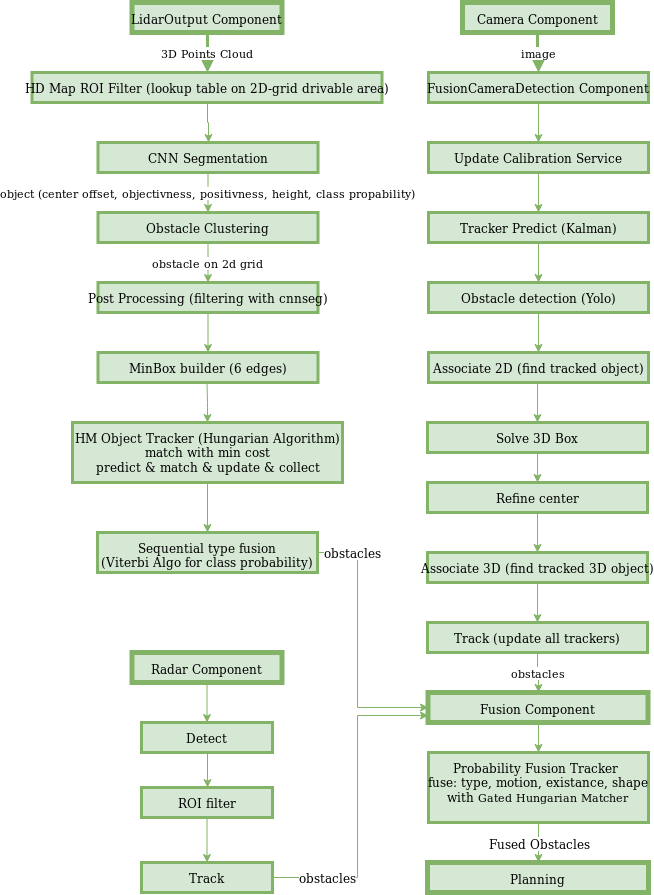

The diagram above was exported from draw.io. Its source (the exported page's mxGraphModel, read from the mxfile embedded in the PNG):
<mxGraphModel dx="1341" dy="762" grid="1" gridSize="10" guides="1" tooltips="1" connect="1" arrows="1" fold="1" page="1" pageScale="1" pageWidth="827" pageHeight="1169" math="0" shadow="0">
  <root>
    <mxCell id="0" />
    <mxCell id="1" parent="0" />
    <mxCell id="aQB2S5AdavvrcGvj7ASu-17" value="3D Points Cloud" style="edgeStyle=orthogonalEdgeStyle;rounded=0;orthogonalLoop=1;jettySize=auto;html=1;exitX=0.5;exitY=1;exitDx=0;exitDy=0;strokeColor=#82b366;strokeWidth=3;align=center;fillColor=#d5e8d4;" parent="1" source="aQB2S5AdavvrcGvj7ASu-1" target="aQB2S5AdavvrcGvj7ASu-4" edge="1">
      <mxGeometry relative="1" as="geometry" />
    </mxCell>
    <mxCell id="aQB2S5AdavvrcGvj7ASu-1" value="LidarOutput Component" style="text;html=1;strokeColor=#82b366;strokeWidth=5;fillColor=#d5e8d4;align=center;" parent="1" vertex="1">
      <mxGeometry x="144.5" y="20" width="150" height="30" as="geometry" />
    </mxCell>
    <mxCell id="PCZevF-wOlvaMKju_GZv-2" value="" style="edgeStyle=orthogonalEdgeStyle;rounded=0;orthogonalLoop=1;jettySize=auto;html=1;fillColor=#d5e8d4;strokeColor=#82b366;align=center;" parent="1" source="aQB2S5AdavvrcGvj7ASu-4" target="PCZevF-wOlvaMKju_GZv-1" edge="1">
      <mxGeometry relative="1" as="geometry" />
    </mxCell>
    <mxCell id="aQB2S5AdavvrcGvj7ASu-4" value="HD Map ROI Filter (lookup table on 2D-grid drivable area)" style="text;html=1;strokeWidth=3;strokeColor=#82b366;fillColor=#d5e8d4;align=center;" parent="1" vertex="1">
      <mxGeometry x="44.5" y="90" width="350" height="30" as="geometry" />
    </mxCell>
    <mxCell id="PCZevF-wOlvaMKju_GZv-4" value="object (center offset, objectivness, positivness, height, class propability)" style="edgeStyle=orthogonalEdgeStyle;rounded=0;orthogonalLoop=1;jettySize=auto;html=1;fillColor=#d5e8d4;strokeColor=#82b366;align=center;" parent="1" source="PCZevF-wOlvaMKju_GZv-1" target="PCZevF-wOlvaMKju_GZv-3" edge="1">
      <mxGeometry relative="1" as="geometry" />
    </mxCell>
    <mxCell id="PCZevF-wOlvaMKju_GZv-1" value="CNN Segmentation" style="text;html=1;strokeWidth=3;strokeColor=#82b366;fillColor=#d5e8d4;align=center;" parent="1" vertex="1">
      <mxGeometry x="110.5" y="160" width="220" height="30" as="geometry" />
    </mxCell>
    <mxCell id="PCZevF-wOlvaMKju_GZv-6" value="obstacle on 2d grid" style="edgeStyle=orthogonalEdgeStyle;rounded=0;orthogonalLoop=1;jettySize=auto;html=1;fillColor=#d5e8d4;strokeColor=#82b366;align=center;" parent="1" source="PCZevF-wOlvaMKju_GZv-3" target="PCZevF-wOlvaMKju_GZv-5" edge="1">
      <mxGeometry relative="1" as="geometry" />
    </mxCell>
    <mxCell id="PCZevF-wOlvaMKju_GZv-3" value="Obstacle Clustering" style="text;html=1;strokeWidth=3;strokeColor=#82b366;fillColor=#d5e8d4;align=center;" parent="1" vertex="1">
      <mxGeometry x="110.5" y="230" width="220" height="30" as="geometry" />
    </mxCell>
    <mxCell id="PCZevF-wOlvaMKju_GZv-8" value="" style="edgeStyle=orthogonalEdgeStyle;rounded=0;orthogonalLoop=1;jettySize=auto;html=1;fillColor=#d5e8d4;strokeColor=#82b366;align=center;" parent="1" source="PCZevF-wOlvaMKju_GZv-5" edge="1">
      <mxGeometry relative="1" as="geometry">
        <mxPoint x="220.5" y="370" as="targetPoint" />
      </mxGeometry>
    </mxCell>
    <mxCell id="PCZevF-wOlvaMKju_GZv-5" value="Post Processing (filtering with cnnseg)" style="text;html=1;strokeWidth=3;strokeColor=#82b366;fillColor=#d5e8d4;align=center;" parent="1" vertex="1">
      <mxGeometry x="110.5" y="300" width="220" height="30" as="geometry" />
    </mxCell>
    <mxCell id="PCZevF-wOlvaMKju_GZv-9" value="MinBox builder (6 edges)" style="text;html=1;strokeWidth=3;strokeColor=#82b366;fillColor=#d5e8d4;align=center;" parent="1" vertex="1">
      <mxGeometry x="110.5" y="370" width="220" height="30" as="geometry" />
    </mxCell>
    <mxCell id="PCZevF-wOlvaMKju_GZv-14" value="" style="edgeStyle=orthogonalEdgeStyle;rounded=0;orthogonalLoop=1;jettySize=auto;html=1;fillColor=#d5e8d4;strokeColor=#82b366;align=center;" parent="1" target="PCZevF-wOlvaMKju_GZv-13" edge="1">
      <mxGeometry relative="1" as="geometry">
        <mxPoint x="219.5" y="400" as="sourcePoint" />
      </mxGeometry>
    </mxCell>
    <mxCell id="PCZevF-wOlvaMKju_GZv-13" value="HM Object Tracker (Hungarian Algorithm)&lt;br&gt;match with min cost&lt;br&gt;predict &amp;amp; match &amp;amp; update &amp;amp; collect" style="text;html=1;strokeWidth=3;strokeColor=#82b366;fillColor=#d5e8d4;align=center;" parent="1" vertex="1">
      <mxGeometry x="85" y="440" width="270" height="60" as="geometry" />
    </mxCell>
    <mxCell id="PCZevF-wOlvaMKju_GZv-18" value="" style="edgeStyle=orthogonalEdgeStyle;rounded=0;orthogonalLoop=1;jettySize=auto;html=1;fillColor=#d5e8d4;strokeColor=#82b366;exitX=0.5;exitY=1;exitDx=0;exitDy=0;align=center;" parent="1" source="PCZevF-wOlvaMKju_GZv-13" target="PCZevF-wOlvaMKju_GZv-17" edge="1">
      <mxGeometry relative="1" as="geometry">
        <mxPoint x="219.5" y="530" as="sourcePoint" />
      </mxGeometry>
    </mxCell>
    <mxCell id="PCZevF-wOlvaMKju_GZv-17" value="Sequential type fusion &lt;br&gt;(Viterbi Algo for class probability)" style="text;html=1;strokeWidth=3;strokeColor=#82b366;fillColor=#d5e8d4;align=center;" parent="1" vertex="1">
      <mxGeometry x="110" y="550" width="220" height="40" as="geometry" />
    </mxCell>
    <mxCell id="PCZevF-wOlvaMKju_GZv-23" value="" style="edgeStyle=orthogonalEdgeStyle;rounded=0;orthogonalLoop=1;jettySize=auto;html=1;fillColor=#d5e8d4;strokeColor=#82b366;entryX=0;entryY=0.5;entryDx=0;entryDy=0;exitX=1;exitY=0.5;exitDx=0;exitDy=0;align=center;" parent="1" source="PCZevF-wOlvaMKju_GZv-17" target="zX5EHWtIz5X09f41-SAF-25" edge="1">
      <mxGeometry relative="1" as="geometry">
        <mxPoint x="219.8275862068965" y="710.0689655172414" as="targetPoint" />
        <mxPoint x="219.8275862068965" y="670" as="sourcePoint" />
        <Array as="points">
          <mxPoint x="370" y="570" />
          <mxPoint x="370" y="725" />
        </Array>
      </mxGeometry>
    </mxCell>
    <mxCell id="zX5EHWtIz5X09f41-SAF-30" value="obstacles" style="text;html=1;resizable=0;points=[];align=center;verticalAlign=middle;labelBackgroundColor=#ffffff;" parent="PCZevF-wOlvaMKju_GZv-23" vertex="1" connectable="0">
      <mxGeometry x="-0.7346" y="1" relative="1" as="geometry">
        <mxPoint as="offset" />
      </mxGeometry>
    </mxCell>
    <mxCell id="zX5EHWtIz5X09f41-SAF-4" value="image" style="edgeStyle=orthogonalEdgeStyle;rounded=0;orthogonalLoop=1;jettySize=auto;html=1;exitX=0.5;exitY=1;exitDx=0;exitDy=0;strokeColor=#82b366;strokeWidth=3;align=center;fillColor=#d5e8d4;" parent="1" source="zX5EHWtIz5X09f41-SAF-5" target="zX5EHWtIz5X09f41-SAF-7" edge="1">
      <mxGeometry relative="1" as="geometry" />
    </mxCell>
    <mxCell id="zX5EHWtIz5X09f41-SAF-5" value="Camera Component" style="text;html=1;strokeColor=#82b366;strokeWidth=5;fillColor=#d5e8d4;align=center;" parent="1" vertex="1">
      <mxGeometry x="475" y="20" width="150" height="30" as="geometry" />
    </mxCell>
    <mxCell id="zX5EHWtIz5X09f41-SAF-6" value="" style="edgeStyle=orthogonalEdgeStyle;rounded=0;orthogonalLoop=1;jettySize=auto;html=1;fillColor=#d5e8d4;strokeColor=#82b366;align=center;" parent="1" source="zX5EHWtIz5X09f41-SAF-7" target="zX5EHWtIz5X09f41-SAF-9" edge="1">
      <mxGeometry relative="1" as="geometry" />
    </mxCell>
    <mxCell id="zX5EHWtIz5X09f41-SAF-7" value="FusionCameraDetection Component" style="text;html=1;strokeWidth=3;strokeColor=#82b366;fillColor=#d5e8d4;align=center;" parent="1" vertex="1">
      <mxGeometry x="441" y="90" width="220" height="30" as="geometry" />
    </mxCell>
    <mxCell id="zX5EHWtIz5X09f41-SAF-8" value="" style="edgeStyle=orthogonalEdgeStyle;rounded=0;orthogonalLoop=1;jettySize=auto;html=1;fillColor=#d5e8d4;strokeColor=#82b366;align=center;" parent="1" source="zX5EHWtIz5X09f41-SAF-9" target="zX5EHWtIz5X09f41-SAF-11" edge="1">
      <mxGeometry relative="1" as="geometry" />
    </mxCell>
    <mxCell id="zX5EHWtIz5X09f41-SAF-9" value="Update Calibration Service" style="text;html=1;strokeWidth=3;strokeColor=#82b366;fillColor=#d5e8d4;align=center;" parent="1" vertex="1">
      <mxGeometry x="441" y="160" width="220" height="30" as="geometry" />
    </mxCell>
    <mxCell id="zX5EHWtIz5X09f41-SAF-10" value="" style="edgeStyle=orthogonalEdgeStyle;rounded=0;orthogonalLoop=1;jettySize=auto;html=1;fillColor=#d5e8d4;strokeColor=#82b366;align=center;" parent="1" source="zX5EHWtIz5X09f41-SAF-11" target="zX5EHWtIz5X09f41-SAF-13" edge="1">
      <mxGeometry relative="1" as="geometry" />
    </mxCell>
    <mxCell id="zX5EHWtIz5X09f41-SAF-11" value="Tracker Predict (Kalman)" style="text;html=1;strokeWidth=3;strokeColor=#82b366;fillColor=#d5e8d4;align=center;" parent="1" vertex="1">
      <mxGeometry x="441" y="230" width="220" height="30" as="geometry" />
    </mxCell>
    <mxCell id="zX5EHWtIz5X09f41-SAF-12" value="" style="edgeStyle=orthogonalEdgeStyle;rounded=0;orthogonalLoop=1;jettySize=auto;html=1;fillColor=#d5e8d4;strokeColor=#82b366;align=center;" parent="1" source="zX5EHWtIz5X09f41-SAF-13" edge="1">
      <mxGeometry relative="1" as="geometry">
        <mxPoint x="551" y="370" as="targetPoint" />
      </mxGeometry>
    </mxCell>
    <mxCell id="zX5EHWtIz5X09f41-SAF-13" value="Obstacle detection (Yolo)" style="text;html=1;strokeWidth=3;strokeColor=#82b366;fillColor=#d5e8d4;align=center;" parent="1" vertex="1">
      <mxGeometry x="441" y="300" width="220" height="30" as="geometry" />
    </mxCell>
    <mxCell id="zX5EHWtIz5X09f41-SAF-14" value="Associate 2D (find tracked object)" style="text;html=1;strokeWidth=3;strokeColor=#82b366;fillColor=#d5e8d4;align=center;" parent="1" vertex="1">
      <mxGeometry x="441" y="370" width="220" height="30" as="geometry" />
    </mxCell>
    <mxCell id="zX5EHWtIz5X09f41-SAF-15" value="" style="edgeStyle=orthogonalEdgeStyle;rounded=0;orthogonalLoop=1;jettySize=auto;html=1;fillColor=#d5e8d4;strokeColor=#82b366;align=center;" parent="1" target="zX5EHWtIz5X09f41-SAF-17" edge="1">
      <mxGeometry relative="1" as="geometry">
        <mxPoint x="550" y="400" as="sourcePoint" />
      </mxGeometry>
    </mxCell>
    <mxCell id="zX5EHWtIz5X09f41-SAF-16" value="" style="edgeStyle=orthogonalEdgeStyle;rounded=0;orthogonalLoop=1;jettySize=auto;html=1;fillColor=#d5e8d4;strokeColor=#82b366;align=center;" parent="1" source="zX5EHWtIz5X09f41-SAF-17" target="zX5EHWtIz5X09f41-SAF-19" edge="1">
      <mxGeometry relative="1" as="geometry" />
    </mxCell>
    <mxCell id="zX5EHWtIz5X09f41-SAF-17" value="Solve 3D Box" style="text;html=1;strokeWidth=3;strokeColor=#82b366;fillColor=#d5e8d4;align=center;" parent="1" vertex="1">
      <mxGeometry x="440" y="440" width="220" height="30" as="geometry" />
    </mxCell>
    <mxCell id="zX5EHWtIz5X09f41-SAF-18" value="" style="edgeStyle=orthogonalEdgeStyle;rounded=0;orthogonalLoop=1;jettySize=auto;html=1;fillColor=#d5e8d4;strokeColor=#82b366;align=center;" parent="1" source="zX5EHWtIz5X09f41-SAF-19" target="zX5EHWtIz5X09f41-SAF-21" edge="1">
      <mxGeometry relative="1" as="geometry" />
    </mxCell>
    <mxCell id="zX5EHWtIz5X09f41-SAF-19" value="Refine center" style="text;html=1;strokeWidth=3;strokeColor=#82b366;fillColor=#d5e8d4;align=center;" parent="1" vertex="1">
      <mxGeometry x="440" y="500" width="220" height="30" as="geometry" />
    </mxCell>
    <mxCell id="zX5EHWtIz5X09f41-SAF-20" value="" style="edgeStyle=orthogonalEdgeStyle;rounded=0;orthogonalLoop=1;jettySize=auto;html=1;fillColor=#d5e8d4;strokeColor=#82b366;align=center;" parent="1" source="zX5EHWtIz5X09f41-SAF-21" target="zX5EHWtIz5X09f41-SAF-23" edge="1">
      <mxGeometry relative="1" as="geometry" />
    </mxCell>
    <mxCell id="zX5EHWtIz5X09f41-SAF-21" value="Associate 3D (find tracked 3D object)" style="text;html=1;strokeWidth=3;strokeColor=#82b366;fillColor=#d5e8d4;align=center;" parent="1" vertex="1">
      <mxGeometry x="440" y="570" width="220" height="30" as="geometry" />
    </mxCell>
    <mxCell id="zX5EHWtIz5X09f41-SAF-22" value="obstacles" style="edgeStyle=orthogonalEdgeStyle;rounded=0;orthogonalLoop=1;jettySize=auto;html=1;fillColor=#d5e8d4;strokeColor=#82b366;entryX=0.5;entryY=0;entryDx=0;entryDy=0;align=center;" parent="1" source="zX5EHWtIz5X09f41-SAF-23" target="zX5EHWtIz5X09f41-SAF-25" edge="1">
      <mxGeometry relative="1" as="geometry">
        <mxPoint x="550.5" y="700" as="targetPoint" />
      </mxGeometry>
    </mxCell>
    <mxCell id="zX5EHWtIz5X09f41-SAF-23" value="Track (update all trackers)" style="text;html=1;strokeWidth=3;strokeColor=#82b366;fillColor=#d5e8d4;align=center;" parent="1" vertex="1">
      <mxGeometry x="440" y="640" width="220" height="30" as="geometry" />
    </mxCell>
    <mxCell id="zX5EHWtIz5X09f41-SAF-24" value="" style="edgeStyle=orthogonalEdgeStyle;rounded=0;orthogonalLoop=1;jettySize=auto;html=1;fillColor=#d5e8d4;strokeColor=#82b366;align=center;" parent="1" source="zX5EHWtIz5X09f41-SAF-25" target="zX5EHWtIz5X09f41-SAF-28" edge="1">
      <mxGeometry relative="1" as="geometry" />
    </mxCell>
    <mxCell id="zX5EHWtIz5X09f41-SAF-25" value="Fusion Component" style="text;html=1;strokeWidth=5;strokeColor=#82b366;fillColor=#d5e8d4;align=center;" parent="1" vertex="1">
      <mxGeometry x="440.5" y="710" width="220" height="30" as="geometry" />
    </mxCell>
    <mxCell id="zX5EHWtIz5X09f41-SAF-26" value="" style="edgeStyle=orthogonalEdgeStyle;rounded=0;orthogonalLoop=1;jettySize=auto;html=1;fillColor=#d5e8d4;strokeColor=#82b366;align=center;" parent="1" source="zX5EHWtIz5X09f41-SAF-28" target="zX5EHWtIz5X09f41-SAF-29" edge="1">
      <mxGeometry relative="1" as="geometry" />
    </mxCell>
    <mxCell id="zX5EHWtIz5X09f41-SAF-27" value="Fused Obstacles" style="text;html=1;resizable=0;points=[];align=center;verticalAlign=middle;labelBackgroundColor=#ffffff;" parent="zX5EHWtIz5X09f41-SAF-26" vertex="1" connectable="0">
      <mxGeometry y="1" relative="1" as="geometry">
        <mxPoint as="offset" />
      </mxGeometry>
    </mxCell>
    <mxCell id="zX5EHWtIz5X09f41-SAF-28" value="Probability Fusion Tracker&amp;nbsp;&lt;br&gt;fuse: type, motion, existance, shape&lt;br&gt;with&amp;nbsp;&lt;span style=&quot;font-family: &amp;quot;menlo&amp;quot; ; font-size: 11px&quot;&gt;Gated Hungarian Matcher&lt;/span&gt;&lt;br&gt;" style="text;html=1;strokeWidth=3;strokeColor=#82b366;fillColor=#d5e8d4;align=center;" parent="1" vertex="1">
      <mxGeometry x="441" y="770" width="220" height="70" as="geometry" />
    </mxCell>
    <mxCell id="zX5EHWtIz5X09f41-SAF-29" value="Planning" style="text;html=1;strokeWidth=5;strokeColor=#82b366;fillColor=#d5e8d4;align=center;" parent="1" vertex="1">
      <mxGeometry x="440" y="880" width="221" height="30" as="geometry" />
    </mxCell>
    <mxCell id="xDz2cCphS4rTQX3O81pN-7" value="" style="edgeStyle=orthogonalEdgeStyle;rounded=0;orthogonalLoop=1;jettySize=auto;html=1;fillColor=#d5e8d4;strokeColor=#82b366;align=center;" parent="1" source="xDz2cCphS4rTQX3O81pN-1" target="xDz2cCphS4rTQX3O81pN-2" edge="1">
      <mxGeometry relative="1" as="geometry" />
    </mxCell>
    <mxCell id="xDz2cCphS4rTQX3O81pN-1" value="Radar Component" style="text;html=1;strokeColor=#82b366;strokeWidth=5;fillColor=#d5e8d4;align=center;" parent="1" vertex="1">
      <mxGeometry x="144.5" y="670" width="150" height="30" as="geometry" />
    </mxCell>
    <mxCell id="xDz2cCphS4rTQX3O81pN-8" value="" style="edgeStyle=orthogonalEdgeStyle;rounded=0;orthogonalLoop=1;jettySize=auto;html=1;fillColor=#d5e8d4;strokeColor=#82b366;align=center;" parent="1" source="xDz2cCphS4rTQX3O81pN-2" target="xDz2cCphS4rTQX3O81pN-3" edge="1">
      <mxGeometry relative="1" as="geometry" />
    </mxCell>
    <mxCell id="xDz2cCphS4rTQX3O81pN-2" value="Detect" style="text;html=1;strokeWidth=3;strokeColor=#82b366;fillColor=#d5e8d4;align=center;" parent="1" vertex="1">
      <mxGeometry x="154" y="740" width="131" height="30" as="geometry" />
    </mxCell>
    <mxCell id="xDz2cCphS4rTQX3O81pN-9" value="" style="edgeStyle=orthogonalEdgeStyle;rounded=0;orthogonalLoop=1;jettySize=auto;html=1;fillColor=#d5e8d4;strokeColor=#82b366;align=center;" parent="1" source="xDz2cCphS4rTQX3O81pN-3" target="xDz2cCphS4rTQX3O81pN-4" edge="1">
      <mxGeometry relative="1" as="geometry" />
    </mxCell>
    <mxCell id="xDz2cCphS4rTQX3O81pN-3" value="ROI filter" style="text;html=1;strokeWidth=3;strokeColor=#82b366;fillColor=#d5e8d4;align=center;" parent="1" vertex="1">
      <mxGeometry x="154" y="805" width="131" height="30" as="geometry" />
    </mxCell>
    <mxCell id="xDz2cCphS4rTQX3O81pN-11" value="" style="edgeStyle=orthogonalEdgeStyle;rounded=0;orthogonalLoop=1;jettySize=auto;html=1;entryX=0;entryY=0.75;entryDx=0;entryDy=0;fillColor=#d5e8d4;strokeColor=#82b366;exitX=1;exitY=0.5;exitDx=0;exitDy=0;align=center;" parent="1" source="xDz2cCphS4rTQX3O81pN-4" target="zX5EHWtIz5X09f41-SAF-25" edge="1">
      <mxGeometry relative="1" as="geometry">
        <mxPoint x="365" y="985" as="targetPoint" />
        <Array as="points">
          <mxPoint x="370" y="895" />
          <mxPoint x="370" y="733" />
        </Array>
      </mxGeometry>
    </mxCell>
    <mxCell id="xDz2cCphS4rTQX3O81pN-12" value="&lt;div&gt;obstacles&lt;/div&gt;" style="text;html=1;resizable=0;points=[];align=center;verticalAlign=middle;labelBackgroundColor=#ffffff;" parent="xDz2cCphS4rTQX3O81pN-11" vertex="1" connectable="0">
      <mxGeometry x="-0.6541" y="1" relative="1" as="geometry">
        <mxPoint as="offset" />
      </mxGeometry>
    </mxCell>
    <mxCell id="xDz2cCphS4rTQX3O81pN-4" value="Track" style="text;html=1;strokeWidth=3;strokeColor=#82b366;fillColor=#d5e8d4;align=center;" parent="1" vertex="1">
      <mxGeometry x="154" y="880" width="131" height="30" as="geometry" />
    </mxCell>
  </root>
</mxGraphModel>